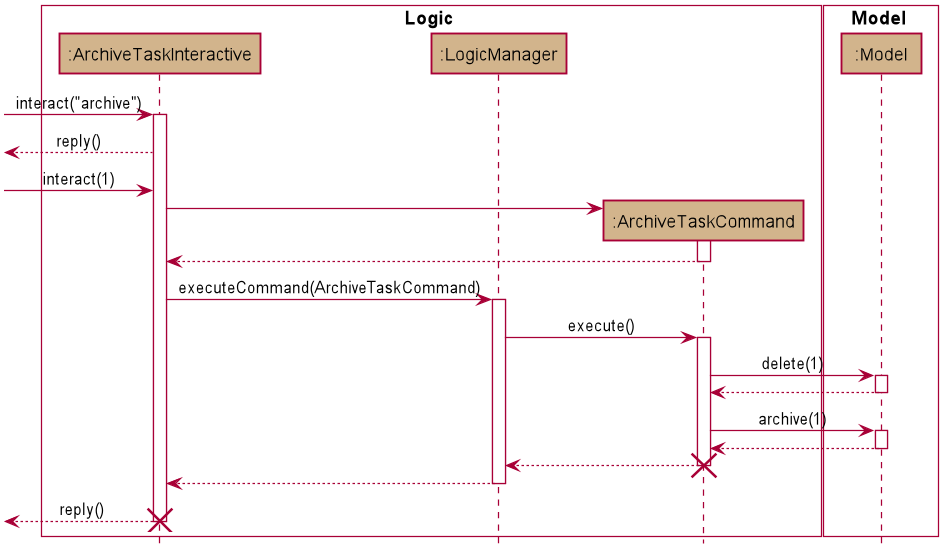

The diagram above was rendered by PlantUML. Its source (embedded in the PNG):
@startuml








skinparam BackgroundColor #FFFFFFF

skinparam Shadowing false

skinparam Class {
    FontColor #000000
    BorderThickness 1
    BorderColor #FFFFFF
    StereotypeFontColor #FFFFFF
    FontName Arial
}

skinparam Actor {
    BorderColor #000000
    Color #000000
    FontName Arial
}

skinparam Sequence {
    MessageAlign center
    BoxFontSize 15
    BoxPadding 0
    BoxFontColor #000000
    FontName Arial
}

skinparam Participant {
    FontColor #000000
    Padding 20
}

skinparam MinClassWidth 50
skinparam ParticipantPadding 10
skinparam Shadowing false
skinparam DefaultTextAlignment center
skinparam packageStyle Rectangle

hide footbox
hide members
hide circle

box Logic #FFFFFF
participant ":ArchiveTaskInteractive" as ArchiveTaskInteractive #D2B48C
participant ":LogicManager" as LogicManager #D2B48C
participant ":ArchiveTaskCommand" as ArchiveTaskCommand #D2B48C
end box

box Model #FFFFFF
participant ":Model" as Model #D2B48C
end box

[-> ArchiveTaskInteractive : interact("archive")
activate ArchiveTaskInteractive

[<-- ArchiveTaskInteractive : reply()

[-> ArchiveTaskInteractive : interact(1)

create ArchiveTaskCommand
ArchiveTaskInteractive -> ArchiveTaskCommand
activate ArchiveTaskCommand

ArchiveTaskCommand --> ArchiveTaskInteractive
deactivate ArchiveTaskCommand

ArchiveTaskInteractive -> LogicManager : executeCommand(ArchiveTaskCommand)
activate LogicManager

LogicManager -> ArchiveTaskCommand : execute()
activate ArchiveTaskCommand

ArchiveTaskCommand -> Model : delete(1)
activate Model

Model --> ArchiveTaskCommand
deactivate Model

ArchiveTaskCommand -> Model : archive(1)
activate Model

Model --> ArchiveTaskCommand
deactivate Model

ArchiveTaskCommand --> LogicManager
deactivate ArchiveTaskCommand
destroy ArchiveTaskCommand

LogicManager --> ArchiveTaskInteractive
deactivate LogicManager

[<-- ArchiveTaskInteractive : reply()
deactivate ArchiveTaskInteractive
destroy ArchiveTaskInteractive
@enduml